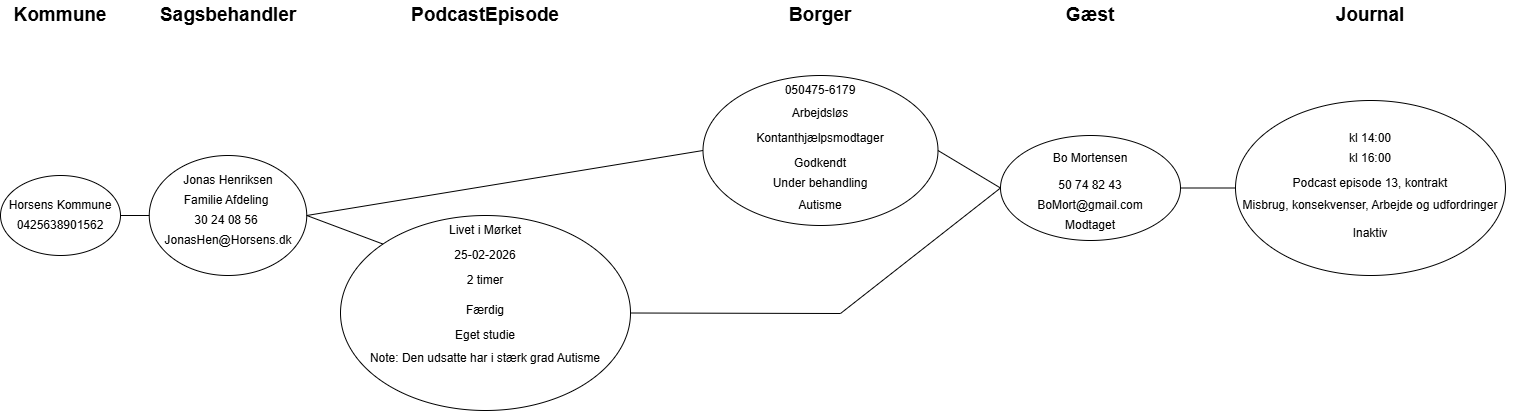

The diagram above was exported from draw.io. Its source (the exported page's mxGraphModel, read from the mxfile embedded in the PNG):
<mxGraphModel dx="1750" dy="1268" grid="1" gridSize="10" guides="1" tooltips="1" connect="1" arrows="1" fold="1" page="1" pageScale="1" pageWidth="827" pageHeight="1169" math="0" shadow="0">
  <root>
    <mxCell id="0" />
    <mxCell id="1" parent="0" />
    <mxCell id="gYFygDL-voTTrgkkoUV5-1" value="Kommune" style="text;html=1;whiteSpace=wrap;strokeColor=none;fillColor=none;align=center;verticalAlign=middle;rounded=0;fontStyle=1;fontSize=19;" parent="1" vertex="1">
      <mxGeometry x="40" y="60" width="60" height="30" as="geometry" />
    </mxCell>
    <mxCell id="gYFygDL-voTTrgkkoUV5-2" value="Sagsbehandler" style="text;html=1;whiteSpace=wrap;strokeColor=none;fillColor=none;align=center;verticalAlign=middle;rounded=0;fontStyle=1;fontSize=19;" parent="1" vertex="1">
      <mxGeometry x="192.5" y="60" width="90" height="30" as="geometry" />
    </mxCell>
    <mxCell id="gYFygDL-voTTrgkkoUV5-3" value="PodcastEpisode" style="text;html=1;whiteSpace=wrap;strokeColor=none;fillColor=none;align=center;verticalAlign=middle;rounded=0;fontStyle=1;fontSize=19;" parent="1" vertex="1">
      <mxGeometry x="445" y="60" width="100" height="30" as="geometry" />
    </mxCell>
    <mxCell id="gYFygDL-voTTrgkkoUV5-4" value="Borger" style="text;html=1;whiteSpace=wrap;strokeColor=none;fillColor=none;align=center;verticalAlign=middle;rounded=0;fontStyle=1;fontSize=19;" parent="1" vertex="1">
      <mxGeometry x="800" y="60" width="60" height="30" as="geometry" />
    </mxCell>
    <mxCell id="gYFygDL-voTTrgkkoUV5-6" value="Gæst" style="text;html=1;whiteSpace=wrap;strokeColor=none;fillColor=none;align=center;verticalAlign=middle;rounded=0;fontStyle=1;fontSize=19;" parent="1" vertex="1">
      <mxGeometry x="1070" y="60" width="60" height="30" as="geometry" />
    </mxCell>
    <mxCell id="gYFygDL-voTTrgkkoUV5-7" value="Journal" style="text;html=1;whiteSpace=wrap;strokeColor=none;fillColor=none;align=center;verticalAlign=middle;rounded=0;fontStyle=1;fontSize=19;" parent="1" vertex="1">
      <mxGeometry x="1350" y="60" width="60" height="30" as="geometry" />
    </mxCell>
    <mxCell id="gYFygDL-voTTrgkkoUV5-8" value="" style="ellipse;whiteSpace=wrap;html=1;" parent="1" vertex="1">
      <mxGeometry x="10" y="235" width="120" height="80" as="geometry" />
    </mxCell>
    <mxCell id="gYFygDL-voTTrgkkoUV5-9" value="Horsens Kommune" style="text;html=1;whiteSpace=wrap;strokeColor=none;fillColor=none;align=center;verticalAlign=middle;rounded=0;" parent="1" vertex="1">
      <mxGeometry x="15" y="250" width="110" height="30" as="geometry" />
    </mxCell>
    <mxCell id="gYFygDL-voTTrgkkoUV5-10" value="0425638901562" style="text;html=1;whiteSpace=wrap;strokeColor=none;fillColor=none;align=center;verticalAlign=middle;rounded=0;" parent="1" vertex="1">
      <mxGeometry x="40" y="270" width="60" height="30" as="geometry" />
    </mxCell>
    <mxCell id="gYFygDL-voTTrgkkoUV5-11" value="" style="ellipse;whiteSpace=wrap;html=1;" parent="1" vertex="1">
      <mxGeometry x="158.75" y="215" width="157.5" height="120" as="geometry" />
    </mxCell>
    <mxCell id="gYFygDL-voTTrgkkoUV5-12" value="Jonas Henriksen" style="text;html=1;whiteSpace=wrap;strokeColor=none;fillColor=none;align=center;verticalAlign=middle;rounded=0;" parent="1" vertex="1">
      <mxGeometry x="191.5" y="225" width="92" height="30" as="geometry" />
    </mxCell>
    <mxCell id="gYFygDL-voTTrgkkoUV5-13" value="Familie Afdeling" style="text;html=1;whiteSpace=wrap;strokeColor=none;fillColor=none;align=center;verticalAlign=middle;rounded=0;" parent="1" vertex="1">
      <mxGeometry x="190" y="245" width="92.5" height="30" as="geometry" />
    </mxCell>
    <mxCell id="gYFygDL-voTTrgkkoUV5-14" value="30 24 08 56" style="text;html=1;whiteSpace=wrap;strokeColor=none;fillColor=none;align=center;verticalAlign=middle;rounded=0;" parent="1" vertex="1">
      <mxGeometry x="200.25" y="265" width="72" height="30" as="geometry" />
    </mxCell>
    <mxCell id="gYFygDL-voTTrgkkoUV5-15" value="JonasHen@Horsens.dk" style="text;html=1;whiteSpace=wrap;strokeColor=none;fillColor=none;align=center;verticalAlign=middle;rounded=0;" parent="1" vertex="1">
      <mxGeometry x="207.5" y="285" width="60" height="30" as="geometry" />
    </mxCell>
    <mxCell id="gYFygDL-voTTrgkkoUV5-17" value="" style="ellipse;whiteSpace=wrap;html=1;" parent="1" vertex="1">
      <mxGeometry x="350" y="275" width="290" height="195" as="geometry" />
    </mxCell>
    <mxCell id="gYFygDL-voTTrgkkoUV5-18" value="Livet i Mørket" style="text;html=1;whiteSpace=wrap;strokeColor=none;fillColor=none;align=center;verticalAlign=middle;rounded=0;" parent="1" vertex="1">
      <mxGeometry x="455" y="275" width="80" height="30" as="geometry" />
    </mxCell>
    <mxCell id="gYFygDL-voTTrgkkoUV5-19" value="25-02-2026" style="text;html=1;whiteSpace=wrap;strokeColor=none;fillColor=none;align=center;verticalAlign=middle;rounded=0;" parent="1" vertex="1">
      <mxGeometry x="440" y="300" width="110" height="30" as="geometry" />
    </mxCell>
    <mxCell id="gYFygDL-voTTrgkkoUV5-20" value="2 timer" style="text;html=1;whiteSpace=wrap;strokeColor=none;fillColor=none;align=center;verticalAlign=middle;rounded=0;" parent="1" vertex="1">
      <mxGeometry x="465" y="325" width="60" height="30" as="geometry" />
    </mxCell>
    <mxCell id="gYFygDL-voTTrgkkoUV5-21" value="Færdig" style="text;html=1;whiteSpace=wrap;strokeColor=none;fillColor=none;align=center;verticalAlign=middle;rounded=0;" parent="1" vertex="1">
      <mxGeometry x="465" y="355" width="60" height="30" as="geometry" />
    </mxCell>
    <mxCell id="gYFygDL-voTTrgkkoUV5-22" value="Eget studie" style="text;html=1;whiteSpace=wrap;strokeColor=none;fillColor=none;align=center;verticalAlign=middle;rounded=0;" parent="1" vertex="1">
      <mxGeometry x="455" y="380" width="80" height="30" as="geometry" />
    </mxCell>
    <mxCell id="gYFygDL-voTTrgkkoUV5-23" value="Note: Den udsatte har i stærk grad Autisme" style="text;html=1;whiteSpace=wrap;strokeColor=none;fillColor=none;align=center;verticalAlign=middle;rounded=0;" parent="1" vertex="1">
      <mxGeometry x="375" y="402.5" width="240" height="30" as="geometry" />
    </mxCell>
    <mxCell id="gYFygDL-voTTrgkkoUV5-24" value="" style="ellipse;whiteSpace=wrap;html=1;" parent="1" vertex="1">
      <mxGeometry x="712.5" y="135" width="235" height="150" as="geometry" />
    </mxCell>
    <mxCell id="gYFygDL-voTTrgkkoUV5-25" value="050475-6179" style="text;html=1;whiteSpace=wrap;strokeColor=none;fillColor=none;align=center;verticalAlign=middle;rounded=0;" parent="1" vertex="1">
      <mxGeometry x="790" y="135" width="80" height="30" as="geometry" />
    </mxCell>
    <mxCell id="gYFygDL-voTTrgkkoUV5-26" value="Arbejdsløs" style="text;html=1;whiteSpace=wrap;strokeColor=none;fillColor=none;align=center;verticalAlign=middle;rounded=0;" parent="1" vertex="1">
      <mxGeometry x="800" y="157.5" width="60" height="30" as="geometry" />
    </mxCell>
    <mxCell id="gYFygDL-voTTrgkkoUV5-27" value="Kontanthjælpsmodtager" style="text;html=1;whiteSpace=wrap;strokeColor=none;fillColor=none;align=center;verticalAlign=middle;rounded=0;" parent="1" vertex="1">
      <mxGeometry x="800" y="182.5" width="60" height="30" as="geometry" />
    </mxCell>
    <mxCell id="gYFygDL-voTTrgkkoUV5-28" value="Godkendt" style="text;html=1;whiteSpace=wrap;strokeColor=none;fillColor=none;align=center;verticalAlign=middle;rounded=0;" parent="1" vertex="1">
      <mxGeometry x="800" y="207.5" width="60" height="30" as="geometry" />
    </mxCell>
    <mxCell id="gYFygDL-voTTrgkkoUV5-29" value="Under behandling" style="text;html=1;whiteSpace=wrap;strokeColor=none;fillColor=none;align=center;verticalAlign=middle;rounded=0;" parent="1" vertex="1">
      <mxGeometry x="780" y="227.5" width="100" height="30" as="geometry" />
    </mxCell>
    <mxCell id="gYFygDL-voTTrgkkoUV5-30" value="Autisme" style="text;html=1;whiteSpace=wrap;strokeColor=none;fillColor=none;align=center;verticalAlign=middle;rounded=0;" parent="1" vertex="1">
      <mxGeometry x="800" y="250" width="60" height="30" as="geometry" />
    </mxCell>
    <mxCell id="gYFygDL-voTTrgkkoUV5-33" value="" style="ellipse;whiteSpace=wrap;html=1;" parent="1" vertex="1">
      <mxGeometry x="1010" y="195" width="180" height="105" as="geometry" />
    </mxCell>
    <mxCell id="gYFygDL-voTTrgkkoUV5-34" value="Bo Mortensen" style="text;html=1;whiteSpace=wrap;strokeColor=none;fillColor=none;align=center;verticalAlign=middle;rounded=0;" parent="1" vertex="1">
      <mxGeometry x="1050" y="202.5" width="100" height="30" as="geometry" />
    </mxCell>
    <mxCell id="gYFygDL-voTTrgkkoUV5-35" value="50 74 82 43" style="text;html=1;whiteSpace=wrap;strokeColor=none;fillColor=none;align=center;verticalAlign=middle;rounded=0;" parent="1" vertex="1">
      <mxGeometry x="1050" y="230" width="100" height="30" as="geometry" />
    </mxCell>
    <mxCell id="gYFygDL-voTTrgkkoUV5-36" value="BoMort@gmail.com" style="text;html=1;whiteSpace=wrap;strokeColor=none;fillColor=none;align=center;verticalAlign=middle;rounded=0;" parent="1" vertex="1">
      <mxGeometry x="1070" y="250" width="60" height="30" as="geometry" />
    </mxCell>
    <mxCell id="gYFygDL-voTTrgkkoUV5-37" value="Modtaget" style="text;html=1;whiteSpace=wrap;strokeColor=none;fillColor=none;align=center;verticalAlign=middle;rounded=0;" parent="1" vertex="1">
      <mxGeometry x="1070" y="270" width="60" height="30" as="geometry" />
    </mxCell>
    <mxCell id="gYFygDL-voTTrgkkoUV5-38" value="" style="ellipse;whiteSpace=wrap;html=1;" parent="1" vertex="1">
      <mxGeometry x="1245" y="160" width="270" height="175" as="geometry" />
    </mxCell>
    <mxCell id="gYFygDL-voTTrgkkoUV5-39" value="kl 14:00" style="text;html=1;whiteSpace=wrap;strokeColor=none;fillColor=none;align=center;verticalAlign=middle;rounded=0;" parent="1" vertex="1">
      <mxGeometry x="1350" y="182.5" width="60" height="30" as="geometry" />
    </mxCell>
    <mxCell id="gYFygDL-voTTrgkkoUV5-40" value="kl 16:00" style="text;html=1;whiteSpace=wrap;strokeColor=none;fillColor=none;align=center;verticalAlign=middle;rounded=0;" parent="1" vertex="1">
      <mxGeometry x="1350" y="202.5" width="60" height="30" as="geometry" />
    </mxCell>
    <mxCell id="gYFygDL-voTTrgkkoUV5-41" value="Podcast episode 13, kontrakt" style="text;html=1;whiteSpace=wrap;strokeColor=none;fillColor=none;align=center;verticalAlign=middle;rounded=0;" parent="1" vertex="1">
      <mxGeometry x="1300" y="227.5" width="160" height="30" as="geometry" />
    </mxCell>
    <mxCell id="gYFygDL-voTTrgkkoUV5-42" value="Misbrug, konsekvenser, Arbejde og udfordringer" style="text;html=1;whiteSpace=wrap;strokeColor=none;fillColor=none;align=center;verticalAlign=middle;rounded=0;" parent="1" vertex="1">
      <mxGeometry x="1230" y="250" width="300" height="30" as="geometry" />
    </mxCell>
    <mxCell id="gYFygDL-voTTrgkkoUV5-43" value="Inaktiv" style="text;html=1;whiteSpace=wrap;strokeColor=none;fillColor=none;align=center;verticalAlign=middle;rounded=0;" parent="1" vertex="1">
      <mxGeometry x="1350" y="277.5" width="60" height="30" as="geometry" />
    </mxCell>
    <mxCell id="gYFygDL-voTTrgkkoUV5-45" value="" style="endArrow=none;html=1;rounded=0;exitX=1;exitY=0.5;exitDx=0;exitDy=0;entryX=0;entryY=0.5;entryDx=0;entryDy=0;" parent="1" source="gYFygDL-voTTrgkkoUV5-8" target="gYFygDL-voTTrgkkoUV5-11" edge="1">
      <mxGeometry width="50" height="50" relative="1" as="geometry">
        <mxPoint x="320" y="325" as="sourcePoint" />
        <mxPoint x="370" y="275" as="targetPoint" />
      </mxGeometry>
    </mxCell>
    <mxCell id="gYFygDL-voTTrgkkoUV5-48" value="" style="endArrow=none;html=1;rounded=0;exitX=1;exitY=0.5;exitDx=0;exitDy=0;entryX=0;entryY=0;entryDx=0;entryDy=0;" parent="1" source="gYFygDL-voTTrgkkoUV5-11" target="gYFygDL-voTTrgkkoUV5-17" edge="1">
      <mxGeometry width="50" height="50" relative="1" as="geometry">
        <mxPoint x="530" y="320" as="sourcePoint" />
        <mxPoint x="580" y="270" as="targetPoint" />
      </mxGeometry>
    </mxCell>
    <mxCell id="gYFygDL-voTTrgkkoUV5-49" value="" style="endArrow=none;html=1;rounded=0;exitX=1;exitY=0.5;exitDx=0;exitDy=0;entryX=0;entryY=0.5;entryDx=0;entryDy=0;" parent="1" source="gYFygDL-voTTrgkkoUV5-11" target="gYFygDL-voTTrgkkoUV5-24" edge="1">
      <mxGeometry width="50" height="50" relative="1" as="geometry">
        <mxPoint x="530" y="320" as="sourcePoint" />
        <mxPoint x="580" y="270" as="targetPoint" />
      </mxGeometry>
    </mxCell>
    <mxCell id="gYFygDL-voTTrgkkoUV5-50" value="" style="endArrow=none;html=1;rounded=0;exitX=1;exitY=0.5;exitDx=0;exitDy=0;entryX=0;entryY=0.5;entryDx=0;entryDy=0;" parent="1" source="gYFygDL-voTTrgkkoUV5-17" target="gYFygDL-voTTrgkkoUV5-33" edge="1">
      <mxGeometry width="50" height="50" relative="1" as="geometry">
        <mxPoint x="1000" y="340" as="sourcePoint" />
        <mxPoint x="1050" y="290" as="targetPoint" />
        <Array as="points">
          <mxPoint x="850" y="373" />
        </Array>
      </mxGeometry>
    </mxCell>
    <mxCell id="gYFygDL-voTTrgkkoUV5-51" value="" style="endArrow=none;html=1;rounded=0;exitX=1;exitY=0.5;exitDx=0;exitDy=0;entryX=0;entryY=0.5;entryDx=0;entryDy=0;" parent="1" source="gYFygDL-voTTrgkkoUV5-24" target="gYFygDL-voTTrgkkoUV5-33" edge="1">
      <mxGeometry width="50" height="50" relative="1" as="geometry">
        <mxPoint x="1000" y="340" as="sourcePoint" />
        <mxPoint x="1050" y="290" as="targetPoint" />
      </mxGeometry>
    </mxCell>
    <mxCell id="gYFygDL-voTTrgkkoUV5-52" value="" style="endArrow=none;html=1;rounded=0;exitX=1;exitY=0.5;exitDx=0;exitDy=0;entryX=0;entryY=0.5;entryDx=0;entryDy=0;" parent="1" source="gYFygDL-voTTrgkkoUV5-33" target="gYFygDL-voTTrgkkoUV5-38" edge="1">
      <mxGeometry width="50" height="50" relative="1" as="geometry">
        <mxPoint x="1000" y="340" as="sourcePoint" />
        <mxPoint x="1240" y="220" as="targetPoint" />
      </mxGeometry>
    </mxCell>
  </root>
</mxGraphModel>